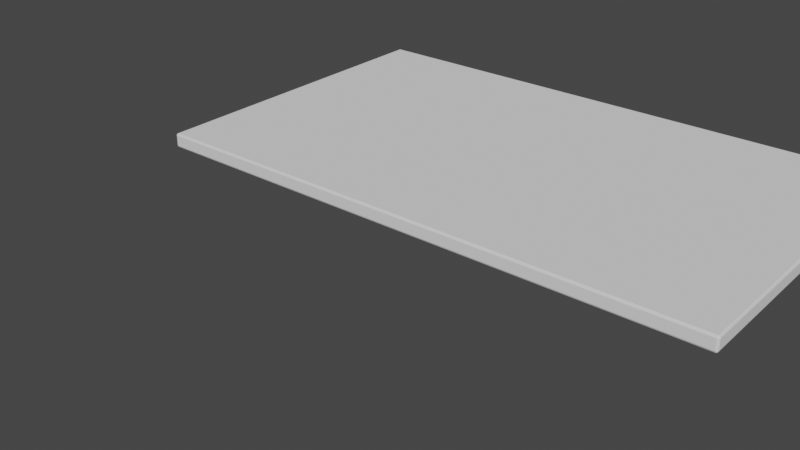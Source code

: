 # Source: Slab.blend  (saved by Blender 2.90.8; exported with 4.5.12 LTS)
import bpy
from mathutils import Matrix  # noqa: F401  (used for matrix-valued properties, if any)

bpy.ops.wm.read_factory_settings(use_empty=True)
scene = bpy.context.scene
scene.name = 'Scene'

# ---- collections
col_collection = bpy.data.collections.new('Collection'); scene.collection.children.link(col_collection)

# ---- world
world_world = bpy.data.worlds.new('World'); scene.world = world_world
world_world.use_nodes = True; world_world.node_tree.nodes.clear()
_N = world_world.node_tree.nodes; _L = world_world.node_tree.links
n0 = _N.new('ShaderNodeOutputWorld'); n0.name = 'World Output'; n0.location = (300, 300)
n1 = _N.new('ShaderNodeBackground'); n1.name = 'Background'; n1.location = (10, 300)
n1.inputs[0].default_value = (0.05088, 0.05088, 0.05088, 1.0)
_L.new(n1.outputs[0], n0.inputs[0])
n0.is_active_output = True
world_world.color = (0.05088, 0.05088, 0.05088)
world_world.use_sun_shadow = False
world_world.sun_shadow_jitter_overblur = 0.0

# ---- meshes
me_door = bpy.data.meshes.new('Door')
me_door.from_pydata([(0.0, 0.0, 0.0), (0.0, 0.4572, 0.0), (0.762, 0.4572, 0.0), (0.762, 0.0, 0.0), (0.0, 0.0, 0.01905), (0.0, 0.4572, 0.01905), (0.762, 0.4572, 0.01905), (0.762, 0.0, 0.01905)], [], [(0, 1, 2, 3), (4, 7, 6, 5), (0, 4, 5, 1), (1, 5, 6, 2), (2, 6, 7, 3), (4, 0, 3, 7)])
me_door.polygons.foreach_set('material_index', [0, 0, 1, 1, 1, 1])
_uv = me_door.uv_layers.new(name='UVMap')
_uv.uv.foreach_set('vector', [0.8333, 0.05882, 0.8333, 0.5294, 5.96e-08, 0.5294, 0.0, 0.05882, 0.8333, 1.0, 8.941e-08, 1.0, 0.0, 0.5294, 0.8333, 0.5294, 1.0, 0.0, 1.0, 0.01961, 0.5, 0.01961, 0.5, 5.96e-08, 0.8333, 0.03922, 0.8333, 0.05882, 0.0, 0.05882, 0.0, 0.03922, 0.5, 0.0, 0.5, 0.01961, 0.0, 0.01961, 0.0, 8.941e-08, 0.8333, 0.01961, 0.8333, 0.03922, 0.0, 0.03922, 0.0, 0.01961])
me_door.materials.append(None)
me_door.materials.append(None)
me_door.use_remesh_fix_poles = True
me_door.use_remesh_preserve_attributes = False
me_door.use_mirror_vertex_groups = False
me_door.update()

# ---- objects
ob_y2 = bpy.data.objects.new('Y2', None)
ob_y1 = bpy.data.objects.new('Y1', None)
ob_slab = bpy.data.objects.new('Slab', None)
ob_obj_z = bpy.data.objects.new('OBJ_Z', None)
ob_obj_y = bpy.data.objects.new('OBJ_Y', None)
ob_obj_x = bpy.data.objects.new('OBJ_X', None)
ob_obj_prompts = bpy.data.objects.new('OBJ_PROMPTS', None)
ob_door = bpy.data.objects.new('Door', me_door)

# ---- transforms, parenting, visibility, modifiers, constraints
ob_y2.parent = ob_slab
ob_y2.location = (0.0, 0.0, 0.0)
ob_y2.empty_display_size = 0.01
ob_y2.lineart.crease_threshold = 0.0
ob_y1.parent = ob_slab
ob_y1.location = (0.0, 0.0, 0.0)
ob_y1.empty_display_size = 0.01
ob_y1.lineart.crease_threshold = 0.0
ob_slab.location = (0.0, 0.0, 0.0)
ob_slab.empty_display_type = 'ARROWS'
ob_slab.empty_display_size = 0.1
ob_slab.lineart.crease_threshold = 0.0
ob_obj_z.parent = ob_slab
ob_obj_z.location = (0.0, 0.0, 0.01905)
ob_obj_z.lock_location = (True, True, False)
ob_obj_z.lock_rotation = (True, True, True)
ob_obj_z.empty_display_type = 'SINGLE_ARROW'
ob_obj_z.empty_display_size = 0.2
ob_obj_z.lineart.crease_threshold = 0.0
ob_obj_y.parent = ob_slab
ob_obj_y.location = (0.0, 0.4572, 0.0)
ob_obj_y.lock_location = (True, False, True)
ob_obj_y.lock_rotation = (True, True, True)
ob_obj_y.empty_display_type = 'SPHERE'
ob_obj_y.empty_display_size = 0.1
ob_obj_y.lineart.crease_threshold = 0.0
ob_obj_x.parent = ob_slab
ob_obj_x.location = (0.762, 0.0, 0.0)
ob_obj_x.lock_location = (False, True, True)
ob_obj_x.lock_rotation = (True, True, True)
ob_obj_x.empty_display_type = 'SPHERE'
ob_obj_x.empty_display_size = 0.1
ob_obj_x.lineart.crease_threshold = 0.0
ob_obj_prompts.parent = ob_slab
ob_obj_prompts.location = (0.0, 0.0, 0.0)
ob_obj_prompts.lock_location = (True, True, True)
ob_obj_prompts.lock_rotation = (True, True, True)
ob_obj_prompts.empty_display_size = 0.0001
ob_obj_prompts.hide_viewport = True
ob_obj_prompts.lineart.crease_threshold = 0.0
ob_door.parent = ob_slab
ob_door.location = (0.0, 0.0, 0.0)
ob_door.lock_location = (True, True, True)
ob_door.lineart.crease_threshold = 0.0
_vg = ob_door.vertex_groups.new(name='OBJ_X')
_vg = ob_door.vertex_groups.new(name='OBJ_Y')
_vg = ob_door.vertex_groups.new(name='OBJ_Z')
_vg = ob_door.vertex_groups.new(name='Y1')
_vg = ob_door.vertex_groups.new(name='Y2')
_m = ob_door.modifiers.new('Hook-OBJ_X', 'HOOK')
_m.center = (0.762, 0.0, 0.0)
_m.matrix_inverse = ((1.0, 0.0, 0.0, -0.762), (0.0, 1.0, 0.0, 0.0), (0.0, 0.0, 1.0, 0.0), (0.0, 0.0, 0.0, 1.0))
_m.object = ob_obj_x
_m = ob_door.modifiers.new('Hook-OBJ_Z', 'HOOK')
_m.center = (0.0, 0.0, 0.01905)
_m.matrix_inverse = ((1.0, 0.0, 0.0, 0.0), (0.0, 1.0, 0.0, 0.0), (0.0, 0.0, 1.0, -0.01905), (0.0, 0.0, 0.0, 1.0))
_m.object = ob_obj_z
_m = ob_door.modifiers.new('Hook-Y1', 'HOOK')
_m.object = ob_y1
_m = ob_door.modifiers.new('Hook-Y2', 'HOOK')
_m.center = (0.0, 0.4572, 0.0)
_m.matrix_inverse = ((1.0, 0.0, 0.0, 0.0), (0.0, 1.0, 0.0, -0.4572), (0.0, 0.0, 1.0, 0.0), (0.0, 0.0, 0.0, 1.0))
_m.object = ob_y2
_m = ob_door.modifiers.new('Bevel', 'BEVEL')
_m.width = 0.00254
_m.width_pct = 0.00254
_m.segments = 2
_m.limit_method = 'NONE'

# ---- collection membership
col_collection.objects.link(ob_y2)
col_collection.objects.link(ob_y1)
col_collection.objects.link(ob_slab)
col_collection.objects.link(ob_obj_z)
col_collection.objects.link(ob_obj_y)
col_collection.objects.link(ob_obj_x)
col_collection.objects.link(ob_obj_prompts)
col_collection.objects.link(ob_door)

# ---- scene / render settings (as saved in the file)
scene.frame_start = 1; scene.frame_end = 250; scene.frame_set(1)
scene.render.engine = 'BLENDER_EEVEE_NEXT'
scene.cycles.use_denoising = False
scene.cycles.samples = 128
scene.cycles.sampling_pattern = 'TABULATED_SOBOL'
scene.cycles.use_adaptive_sampling = False
scene.cycles.use_light_tree = False
scene.eevee.use_gtao = True
scene.eevee.use_raytracing = True
scene.view_settings.look = 'High Contrast'
scene.view_settings.view_transform = 'Filmic'
bpy.context.view_layer.update()

# ---- added for rendering (the .blend has no active camera and no usable light): camera, sun
cam_auto = bpy.data.cameras.new('AutoCamera')
cam_auto.lens = 50.0
cam_auto.sensor_width = 36.0
cam_auto.clip_end = 1000.0
ob_auto_camera = bpy.data.objects.new('AutoCamera', cam_auto)
scene.collection.objects.link(ob_auto_camera)
ob_auto_camera.location = (1.08624, -0.84629, 0.573718)
ob_auto_camera.rotation_euler = (1.09748, -7.21219e-08, 0.694738)
scene.camera = ob_auto_camera
light_auto_sun = bpy.data.lights.new('AutoSun', 'SUN')
light_auto_sun.energy = 3.0
light_auto_sun.angle = 0.0523599
ob_auto_sun = bpy.data.objects.new('AutoSun', light_auto_sun)
scene.collection.objects.link(ob_auto_sun)
ob_auto_sun.rotation_euler = (0.872665, 0.174533, 0.523599)
bpy.context.view_layer.update()
